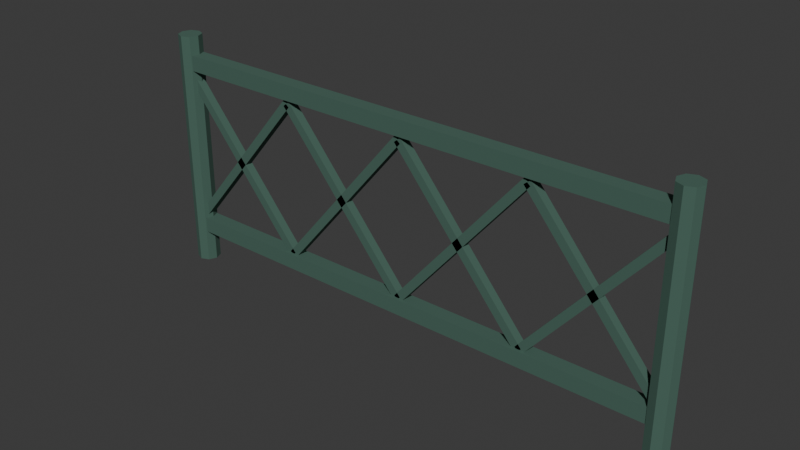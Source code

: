 # Source: railing.blend  (saved by Blender 5.2.45; exported with 4.5.12 LTS)
import bpy
from mathutils import Matrix  # noqa: F401  (used for matrix-valued properties, if any)

bpy.ops.wm.read_factory_settings(use_empty=True)
scene = bpy.context.scene
scene.name = 'Scene'

# ---- collections
col_collection = bpy.data.collections.new('Collection'); scene.collection.children.link(col_collection)

# ---- materials (node trees are filled in below, after node groups)
mat_p9_iron = bpy.data.materials.new('p9_iron')
mat_p9_iron.diffuse_color = (0.06, 0.13, 0.1, 1.0)

# ---- material node trees
mat_p9_iron.use_nodes = True; mat_p9_iron.node_tree.nodes.clear()
_N = mat_p9_iron.node_tree.nodes; _L = mat_p9_iron.node_tree.links
n0 = _N.new('ShaderNodeBsdfPrincipled'); n0.name = 'Principled BSDF'; n0.location = (-200, 100)
n0.inputs[0].default_value = (0.06, 0.13, 0.1, 1.0)
n0.inputs[2].default_value = 0.88
n0.inputs[10].default_value = 0.005
n1 = _N.new('ShaderNodeOutputMaterial'); n1.name = 'Material Output'; n1.location = (200, 100)
_L.new(n0.outputs[0], n1.inputs[0])
n1.is_active_output = True

# ---- world
world_world = bpy.data.worlds.new('World'); scene.world = world_world
world_world.use_nodes = True; world_world.node_tree.nodes.clear()
_N = world_world.node_tree.nodes; _L = world_world.node_tree.links
n0 = _N.new('ShaderNodeOutputWorld'); n0.name = 'World Output'; n0.location = (200, 100)
n1 = _N.new('ShaderNodeBackground'); n1.name = 'Background'; n1.location = (-200, 100)
n1.inputs[0].default_value = (0.05088, 0.05088, 0.05088, 1.0)
_L.new(n1.outputs[0], n0.inputs[0])
n0.is_active_output = True
world_world.color = (0.05088, 0.05088, 0.05088)
world_world.sun_shadow_jitter_overblur = 0.0

# ---- meshes
me_cube = bpy.data.meshes.new('Cube')
me_cube.from_pydata([(-1.25, -0.035, -0.0375), (-1.25, -0.035, 0.0375), (-1.25, 0.035, -0.0375), (-1.25, 0.035, 0.0375), (1.25, -0.035, -0.0375), (1.25, -0.035, 0.0375), (1.25, 0.035, -0.0375), (1.25, 0.035, 0.0375), (-1.25, -0.035, 0.7925), (-1.25, -0.035, 0.8675), (-1.25, 0.035, 0.7925), (-1.25, 0.035, 0.8675), (1.25, -0.035, 0.7925), (1.25, -0.035, 0.8675), (1.25, 0.035, 0.7925), (1.25, 0.035, 0.8675), (-1.235, -0.02, 0.01709), (-0.6097, -0.02, 0.7571), (-1.265, -0.02, 0.0429), (-0.6403, -0.02, 0.7829), (-1.235, 0.02, 0.01709), (-0.6097, 0.02, 0.7571), (-1.265, 0.02, 0.0429), (-0.6403, 0.02, 0.7829), (-1.265, -0.02, 0.7571), (-0.6403, -0.02, 0.01709), (-1.235, -0.02, 0.7829), (-0.6097, -0.02, 0.0429), (-1.265, 0.02, 0.7571), (-0.6403, 0.02, 0.01709), (-1.235, 0.02, 0.7829), (-0.6097, 0.02, 0.0429), (-0.6097, -0.02, 0.01709), (0.01528, -0.02, 0.7571), (-0.6403, -0.02, 0.0429), (-0.01528, -0.02, 0.7829), (-0.6097, 0.02, 0.01709), (0.01528, 0.02, 0.7571), (-0.6403, 0.02, 0.0429), (-0.01528, 0.02, 0.7829), (-0.6403, -0.02, 0.7571), (-0.01528, -0.02, 0.01709), (-0.6097, -0.02, 0.7829), (0.01528, -0.02, 0.0429), (-0.6403, 0.02, 0.7571), (-0.01528, 0.02, 0.01709), (-0.6097, 0.02, 0.7829), (0.01528, 0.02, 0.0429), (0.01528, -0.02, 0.01709), (0.6403, -0.02, 0.7571), (-0.01528, -0.02, 0.0429), (0.6097, -0.02, 0.7829), (0.01528, 0.02, 0.01709), (0.6403, 0.02, 0.7571), (-0.01528, 0.02, 0.0429), (0.6097, 0.02, 0.7829), (-0.01528, -0.02, 0.7571), (0.6097, -0.02, 0.01709), (0.01528, -0.02, 0.7829), (0.6403, -0.02, 0.0429), (-0.01528, 0.02, 0.7571), (0.6097, 0.02, 0.01709), (0.01528, 0.02, 0.7829), (0.6403, 0.02, 0.0429), (0.6403, -0.02, 0.01709), (1.265, -0.02, 0.7571), (0.6097, -0.02, 0.0429), (1.235, -0.02, 0.7829), (0.6403, 0.02, 0.01709), (1.265, 0.02, 0.7571), (0.6097, 0.02, 0.0429), (1.235, 0.02, 0.7829), (0.6097, -0.02, 0.7571), (1.235, -0.02, 0.01709), (0.6403, -0.02, 0.7829), (1.265, -0.02, 0.0429), (0.6097, 0.02, 0.7571), (1.235, 0.02, 0.01709), (0.6403, 0.02, 0.7829), (1.265, 0.02, 0.0429), (-1.25, 0.055, -0.195), (-1.25, 0.055, 0.955), (-1.211, 0.03889, -0.195), (-1.211, 0.03889, 0.955), (-1.195, 0.0, -0.195), (-1.195, 0.0, 0.955), (-1.211, -0.03889, -0.195), (-1.211, -0.03889, 0.955), (-1.25, -0.055, -0.195), (-1.25, -0.055, 0.955), (-1.289, -0.03889, -0.195), (-1.289, -0.03889, 0.955), (-1.305, 0.0, -0.195), (-1.305, 0.0, 0.955), (-1.289, 0.03889, -0.195), (-1.289, 0.03889, 0.955), (1.25, 0.055, -0.195), (1.25, 0.055, 0.955), (1.289, 0.03889, -0.195), (1.289, 0.03889, 0.955), (1.305, 0.0, -0.195), (1.305, 0.0, 0.955), (1.289, -0.03889, -0.195), (1.289, -0.03889, 0.955), (1.25, -0.055, -0.195), (1.25, -0.055, 0.955), (1.211, -0.03889, -0.195), (1.211, -0.03889, 0.955), (1.195, 0.0, -0.195), (1.195, 0.0, 0.955), (1.211, 0.03889, -0.195), (1.211, 0.03889, 0.955)], [], [(0, 1, 3, 2), (2, 3, 7, 6), (6, 7, 5, 4), (4, 5, 1, 0), (2, 6, 4, 0), (7, 3, 1, 5), (8, 9, 11, 10), (10, 11, 15, 14), (14, 15, 13, 12), (12, 13, 9, 8), (10, 14, 12, 8), (15, 11, 9, 13), (16, 17, 19, 18), (18, 19, 23, 22), (22, 23, 21, 20), (20, 21, 17, 16), (18, 22, 20, 16), (23, 19, 17, 21), (24, 25, 27, 26), (26, 27, 31, 30), (30, 31, 29, 28), (28, 29, 25, 24), (26, 30, 28, 24), (31, 27, 25, 29), (32, 33, 35, 34), (34, 35, 39, 38), (38, 39, 37, 36), (36, 37, 33, 32), (34, 38, 36, 32), (39, 35, 33, 37), (40, 41, 43, 42), (42, 43, 47, 46), (46, 47, 45, 44), (44, 45, 41, 40), (42, 46, 44, 40), (47, 43, 41, 45), (48, 49, 51, 50), (50, 51, 55, 54), (54, 55, 53, 52), (52, 53, 49, 48), (50, 54, 52, 48), (55, 51, 49, 53), (56, 57, 59, 58), (58, 59, 63, 62), (62, 63, 61, 60), (60, 61, 57, 56), (58, 62, 60, 56), (63, 59, 57, 61), (64, 65, 67, 66), (66, 67, 71, 70), (70, 71, 69, 68), (68, 69, 65, 64), (66, 70, 68, 64), (71, 67, 65, 69), (72, 73, 75, 74), (74, 75, 79, 78), (78, 79, 77, 76), (76, 77, 73, 72), (74, 78, 76, 72), (79, 75, 73, 77), (80, 81, 83, 82), (82, 83, 85, 84), (84, 85, 87, 86), (86, 87, 89, 88), (88, 89, 91, 90), (90, 91, 93, 92), (83, 81, 95, 93, 91, 89, 87, 85), (92, 93, 95, 94), (94, 95, 81, 80), (80, 82, 84, 86, 88, 90, 92, 94), (96, 97, 99, 98), (98, 99, 101, 100), (100, 101, 103, 102), (102, 103, 105, 104), (104, 105, 107, 106), (106, 107, 109, 108), (99, 97, 111, 109, 107, 105, 103, 101), (108, 109, 111, 110), (110, 111, 97, 96), (96, 98, 100, 102, 104, 106, 108, 110)])
_uv = me_cube.uv_layers.new(name='UVMap')
_uv.uv.foreach_set('vector', [-0.02275, -0.02438, -0.02275, 0.02438, 0.02275, 0.02438, 0.02275, -0.02438, -0.8125, -0.02438, -0.8125, 0.02438, 0.8125, 0.02438, 0.8125, -0.02438, 0.02275, -0.02438, 0.02275, 0.02438, -0.02275, 0.02438, -0.02275, -0.02438, 0.8125, -0.02438, 0.8125, 0.02438, -0.8125, 0.02438, -0.8125, -0.02438, -0.8125, 0.02275, 0.8125, 0.02275, 0.8125, -0.02275, -0.8125, -0.02275, 0.8125, 0.02275, -0.8125, 0.02275, -0.8125, -0.02275, 0.8125, -0.02275, -0.02275, -0.02438, -0.02275, 0.02438, 0.02275, 0.02438, 0.02275, -0.02438, -0.8125, -0.02438, -0.8125, 0.02438, 0.8125, 0.02438, 0.8125, -0.02438, 0.02275, -0.02438, 0.02275, 0.02438, -0.02275, 0.02438, -0.02275, -0.02438, 0.8125, -0.02438, 0.8125, 0.02438, -0.8125, 0.02438, -0.8125, -0.02438, -0.8125, 0.02275, 0.8125, 0.02275, 0.8125, -0.02275, -0.8125, -0.02275, 0.8125, 0.02275, -0.8125, 0.02275, -0.8125, -0.02275, 0.8125, -0.02275, -0.013, -0.3148, -0.013, 0.3148, 0.013, 0.3148, 0.013, -0.3148, -0.013, -0.3148, -0.013, 0.3148, 0.013, 0.3148, 0.013, -0.3148, 0.013, -0.3148, 0.013, 0.3148, -0.013, 0.3148, -0.013, -0.3148, 0.013, -0.3148, 0.013, 0.3148, -0.013, 0.3148, -0.013, -0.3148, -0.013, 0.013, 0.013, 0.013, 0.013, -0.013, -0.013, -0.013, 0.013, 0.013, -0.013, 0.013, -0.013, -0.013, 0.013, -0.013, -0.013, -0.3148, -0.013, 0.3148, 0.013, 0.3148, 0.013, -0.3148, -0.013, -0.3148, -0.013, 0.3148, 0.013, 0.3148, 0.013, -0.3148, 0.013, -0.3148, 0.013, 0.3148, -0.013, 0.3148, -0.013, -0.3148, 0.013, -0.3148, 0.013, 0.3148, -0.013, 0.3148, -0.013, -0.3148, -0.013, 0.013, 0.013, 0.013, 0.013, -0.013, -0.013, -0.013, 0.013, 0.013, -0.013, 0.013, -0.013, -0.013, 0.013, -0.013, -0.013, -0.3148, -0.013, 0.3148, 0.013, 0.3148, 0.013, -0.3148, -0.013, -0.3148, -0.013, 0.3148, 0.013, 0.3148, 0.013, -0.3148, 0.013, -0.3148, 0.013, 0.3148, -0.013, 0.3148, -0.013, -0.3148, 0.013, -0.3148, 0.013, 0.3148, -0.013, 0.3148, -0.013, -0.3148, -0.013, 0.013, 0.013, 0.013, 0.013, -0.013, -0.013, -0.013, 0.013, 0.013, -0.013, 0.013, -0.013, -0.013, 0.013, -0.013, -0.013, -0.3148, -0.013, 0.3148, 0.013, 0.3148, 0.013, -0.3148, -0.013, -0.3148, -0.013, 0.3148, 0.013, 0.3148, 0.013, -0.3148, 0.013, -0.3148, 0.013, 0.3148, -0.013, 0.3148, -0.013, -0.3148, 0.013, -0.3148, 0.013, 0.3148, -0.013, 0.3148, -0.013, -0.3148, -0.013, 0.013, 0.013, 0.013, 0.013, -0.013, -0.013, -0.013, 0.013, 0.013, -0.013, 0.013, -0.013, -0.013, 0.013, -0.013, -0.013, -0.3148, -0.013, 0.3148, 0.013, 0.3148, 0.013, -0.3148, -0.013, -0.3148, -0.013, 0.3148, 0.013, 0.3148, 0.013, -0.3148, 0.013, -0.3148, 0.013, 0.3148, -0.013, 0.3148, -0.013, -0.3148, 0.013, -0.3148, 0.013, 0.3148, -0.013, 0.3148, -0.013, -0.3148, -0.013, 0.013, 0.013, 0.013, 0.013, -0.013, -0.013, -0.013, 0.013, 0.013, -0.013, 0.013, -0.013, -0.013, 0.013, -0.013, -0.013, -0.3148, -0.013, 0.3148, 0.013, 0.3148, 0.013, -0.3148, -0.013, -0.3148, -0.013, 0.3148, 0.013, 0.3148, 0.013, -0.3148, 0.013, -0.3148, 0.013, 0.3148, -0.013, 0.3148, -0.013, -0.3148, 0.013, -0.3148, 0.013, 0.3148, -0.013, 0.3148, -0.013, -0.3148, -0.013, 0.013, 0.013, 0.013, 0.013, -0.013, -0.013, -0.013, 0.013, 0.013, -0.013, 0.013, -0.013, -0.013, 0.013, -0.013, -0.013, -0.3148, -0.013, 0.3148, 0.013, 0.3148, 0.013, -0.3148, -0.013, -0.3148, -0.013, 0.3148, 0.013, 0.3148, 0.013, -0.3148, 0.013, -0.3148, 0.013, 0.3148, -0.013, 0.3148, -0.013, -0.3148, 0.013, -0.3148, 0.013, 0.3148, -0.013, 0.3148, -0.013, -0.3148, -0.013, 0.013, 0.013, 0.013, 0.013, -0.013, -0.013, -0.013, 0.013, 0.013, -0.013, 0.013, -0.013, -0.013, 0.013, -0.013, -0.013, -0.3148, -0.013, 0.3148, 0.013, 0.3148, 0.013, -0.3148, -0.013, -0.3148, -0.013, 0.3148, 0.013, 0.3148, 0.013, -0.3148, 0.013, -0.3148, 0.013, 0.3148, -0.013, 0.3148, -0.013, -0.3148, 0.013, -0.3148, 0.013, 0.3148, -0.013, 0.3148, -0.013, -0.3148, -0.013, 0.013, 0.013, 0.013, 0.013, -0.013, -0.013, -0.013, 0.013, 0.013, -0.013, 0.013, -0.013, -0.013, 0.013, -0.013, 0.0, -0.3738, 0.0, 0.3738, 0.02528, 0.3738, 0.02528, -0.3738, 0.02528, -0.3738, 0.02528, 0.3738, 0.0, 0.3738, 0.0, -0.3738, 0.0, -0.3738, 0.0, 0.3738, -0.02528, 0.3738, -0.02528, -0.3738, 0.02528, -0.3738, 0.02528, 0.3738, 0.0, 0.3738, 0.0, -0.3738, 0.0, -0.3738, 0.0, 0.3738, -0.02528, 0.3738, -0.02528, -0.3738, -0.02528, -0.3738, -0.02528, 0.3738, 0.0, 0.3738, 0.0, -0.3738, 0.02528, 0.02528, 0.0, 0.03575, -0.02528, 0.02528, -0.03575, 0.0, -0.02528, -0.02528, 0.0, -0.03575, 0.02528, -0.02528, 0.03575, 0.0, 0.0, -0.3738, 0.0, 0.3738, 0.02528, 0.3738, 0.02528, -0.3738, -0.02528, -0.3738, -0.02528, 0.3738, 0.0, 0.3738, 0.0, -0.3738, 0.0, 0.03575, 0.02528, 0.02528, 0.03575, 0.0, 0.02528, -0.02528, 0.0, -0.03575, -0.02528, -0.02528, -0.03575, 0.0, -0.02528, 0.02528, 0.0, -0.3738, 0.0, 0.3738, 0.02528, 0.3738, 0.02528, -0.3738, 0.02528, -0.3738, 0.02528, 0.3738, 0.0, 0.3738, 0.0, -0.3738, 0.0, -0.3738, 0.0, 0.3738, -0.02528, 0.3738, -0.02528, -0.3738, 0.02528, -0.3738, 0.02528, 0.3738, 0.0, 0.3738, 0.0, -0.3738, 0.0, -0.3738, 0.0, 0.3738, -0.02528, 0.3738, -0.02528, -0.3738, -0.02528, -0.3738, -0.02528, 0.3738, 0.0, 0.3738, 0.0, -0.3738, 0.02528, 0.02528, 0.0, 0.03575, -0.02528, 0.02528, -0.03575, 0.0, -0.02528, -0.02528, 0.0, -0.03575, 0.02528, -0.02528, 0.03575, 0.0, 0.0, -0.3738, 0.0, 0.3738, 0.02528, 0.3738, 0.02528, -0.3738, -0.02528, -0.3738, -0.02528, 0.3738, 0.0, 0.3738, 0.0, -0.3738, 0.0, 0.03575, 0.02528, 0.02528, 0.03575, 0.0, 0.02528, -0.02528, 0.0, -0.03575, -0.02528, -0.02528, -0.03575, 0.0, -0.02528, 0.02528])
me_cube.materials.append(mat_p9_iron)
me_cube.update()

# ---- objects
ob_railing_p9_iron = bpy.data.objects.new('railing_p9_iron', me_cube)

# ---- transforms, parenting, visibility, modifiers, constraints
ob_railing_p9_iron.location = (0.0, 0.0, 0.17)

# ---- collection membership
col_collection.objects.link(ob_railing_p9_iron)

# ---- scene / render settings (as saved in the file)
scene.frame_start = 1; scene.frame_end = 250; scene.frame_set(1)
scene.render.engine = 'BLENDER_EEVEE_NEXT'
scene.render.bake_bias = 0.0
scene.render.bake_samples = 0
scene.render.compositor_device = 'GPU'
scene.eevee.use_volume_custom_range = False
scene.eevee.fast_gi_thickness_near = 0.1
scene.eevee.fast_gi_thickness_far = 0.0
scene.eevee.ray_tracing_options.screen_trace_thickness = 0.1
bpy.context.view_layer.update()

# ---- added for rendering (the .blend has no active camera and no usable light): camera, sun
cam_auto = bpy.data.cameras.new('AutoCamera')
cam_auto.lens = 50.0
cam_auto.sensor_width = 36.0
cam_auto.clip_end = 1000.0
ob_auto_camera = bpy.data.objects.new('AutoCamera', cam_auto)
scene.collection.objects.link(ob_auto_camera)
ob_auto_camera.location = (2.64082, -3.16898, 2.66265)
ob_auto_camera.rotation_euler = (1.09748, -7.21219e-08, 0.694738)
scene.camera = ob_auto_camera
light_auto_sun = bpy.data.lights.new('AutoSun', 'SUN')
light_auto_sun.energy = 3.0
light_auto_sun.angle = 0.0523599
ob_auto_sun = bpy.data.objects.new('AutoSun', light_auto_sun)
scene.collection.objects.link(ob_auto_sun)
ob_auto_sun.rotation_euler = (0.872665, 0.174533, 0.523599)
bpy.context.view_layer.update()
